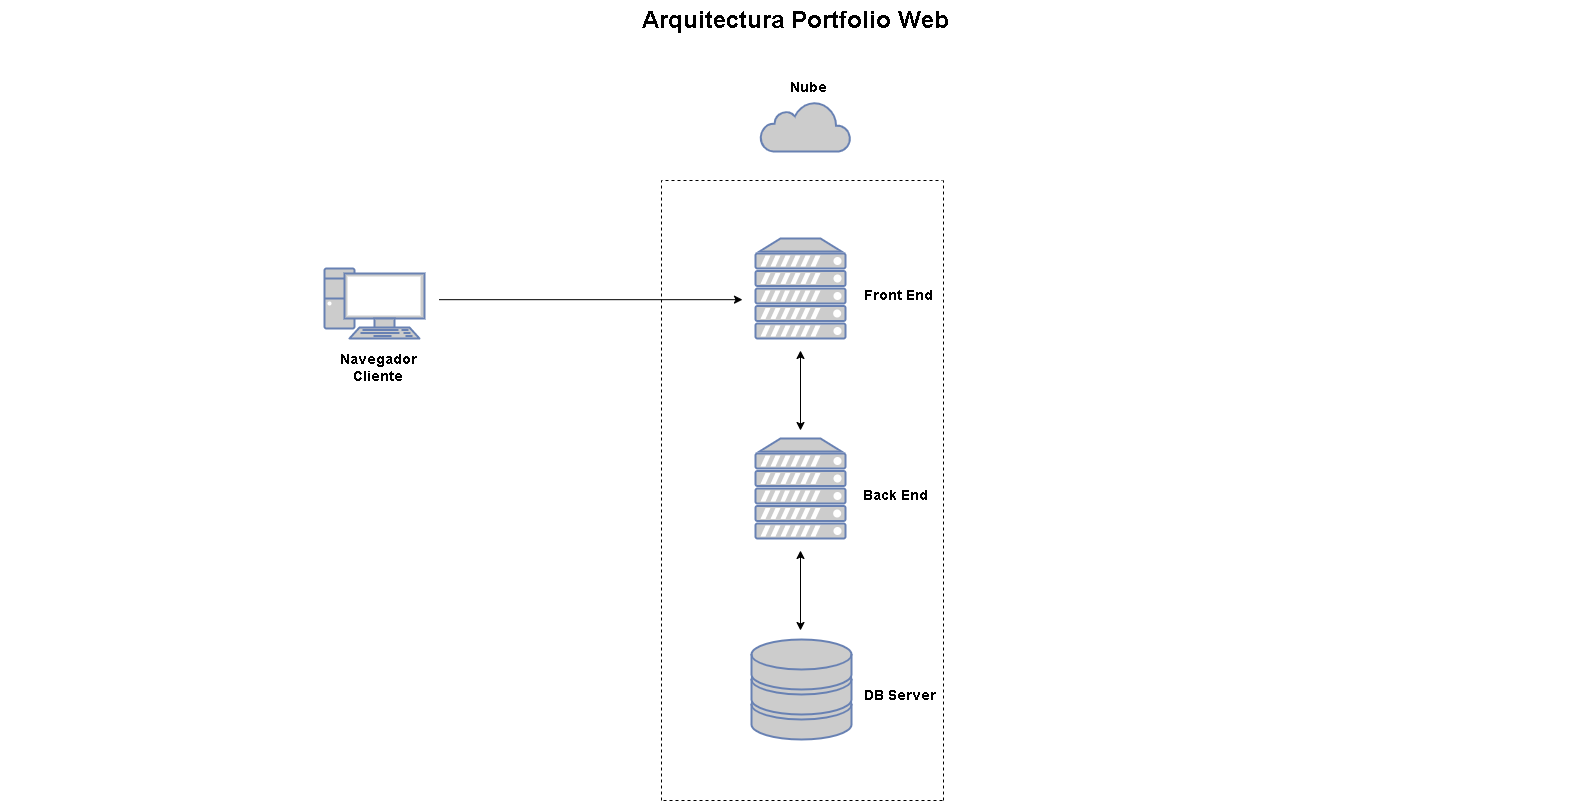

The diagram above was exported from draw.io. Its source (the exported page's mxGraphModel, read from the mxfile embedded in the PNG):
<mxGraphModel dx="2108.5" dy="450" grid="1" gridSize="10" guides="1" tooltips="1" connect="1" arrows="1" fold="1" page="1" pageScale="1.5" pageWidth="827" pageHeight="1169" background="none" math="0" shadow="0">
  <root>
    <mxCell id="0" style=";html=1;" />
    <mxCell id="1" style=";html=1;" parent="0" />
    <mxCell id="10b056a9c633e61c-30" value="Arquitectura Portfolio Web" style="text;strokeColor=none;fillColor=none;html=1;fontSize=24;fontStyle=1;verticalAlign=middle;align=center;" parent="1" vertex="1">
      <mxGeometry x="-40" y="60" width="1590" height="40" as="geometry" />
    </mxCell>
    <mxCell id="fU3RFssJh168jxolwGxo-3" value="" style="html=1;outlineConnect=0;fillColor=#CCCCCC;strokeColor=#6881B3;gradientColor=none;gradientDirection=north;strokeWidth=2;shape=mxgraph.networks.cloud;fontColor=#ffffff;" parent="1" vertex="1">
      <mxGeometry x="720" y="161" width="90" height="50" as="geometry" />
    </mxCell>
    <mxCell id="fU3RFssJh168jxolwGxo-4" value="" style="fontColor=#0066CC;verticalAlign=top;verticalLabelPosition=bottom;labelPosition=center;align=center;html=1;outlineConnect=0;fillColor=#CCCCCC;strokeColor=#6881B3;gradientColor=none;gradientDirection=north;strokeWidth=2;shape=mxgraph.networks.pc;" parent="1" vertex="1">
      <mxGeometry x="284" y="328" width="100" height="70" as="geometry" />
    </mxCell>
    <mxCell id="fU3RFssJh168jxolwGxo-5" value="" style="fontColor=#0066CC;verticalAlign=top;verticalLabelPosition=bottom;labelPosition=center;align=center;html=1;outlineConnect=0;fillColor=#CCCCCC;strokeColor=#6881B3;gradientColor=none;gradientDirection=north;strokeWidth=2;shape=mxgraph.networks.server;" parent="1" vertex="1">
      <mxGeometry x="715" y="298" width="90" height="100" as="geometry" />
    </mxCell>
    <mxCell id="fU3RFssJh168jxolwGxo-6" value="" style="fontColor=#0066CC;verticalAlign=top;verticalLabelPosition=bottom;labelPosition=center;align=center;html=1;outlineConnect=0;fillColor=#CCCCCC;strokeColor=#6881B3;gradientColor=none;gradientDirection=north;strokeWidth=2;shape=mxgraph.networks.server;" parent="1" vertex="1">
      <mxGeometry x="715" y="498" width="90" height="100" as="geometry" />
    </mxCell>
    <mxCell id="fU3RFssJh168jxolwGxo-7" value="" style="fontColor=#0066CC;verticalAlign=top;verticalLabelPosition=bottom;labelPosition=center;align=center;html=1;outlineConnect=0;fillColor=#CCCCCC;strokeColor=#6881B3;gradientColor=none;gradientDirection=north;strokeWidth=2;shape=mxgraph.networks.storage;" parent="1" vertex="1">
      <mxGeometry x="711" y="699" width="100" height="100" as="geometry" />
    </mxCell>
    <mxCell id="fU3RFssJh168jxolwGxo-9" value="" style="endArrow=classic;html=1;rounded=0;entryX=0.26;entryY=0.22;entryDx=0;entryDy=0;entryPerimeter=0;" parent="1" edge="1">
      <mxGeometry width="50" height="50" relative="1" as="geometry">
        <mxPoint x="398.6" y="359.17" as="sourcePoint" />
        <mxPoint x="702.0000000000001" y="359.17" as="targetPoint" />
      </mxGeometry>
    </mxCell>
    <mxCell id="fU3RFssJh168jxolwGxo-10" value="&lt;b&gt;&lt;font style=&quot;font-size: 14px;&quot;&gt;Navegador&lt;br&gt;Cliente&lt;/font&gt;&lt;/b&gt;" style="text;html=1;strokeColor=none;fillColor=none;align=center;verticalAlign=middle;whiteSpace=wrap;rounded=0;" parent="1" vertex="1">
      <mxGeometry x="233" y="382" width="210" height="90" as="geometry" />
    </mxCell>
    <mxCell id="fU3RFssJh168jxolwGxo-11" value="&lt;b&gt;Nube&lt;/b&gt;" style="text;html=1;strokeColor=none;fillColor=none;align=center;verticalAlign=middle;whiteSpace=wrap;rounded=0;fontSize=14;" parent="1" vertex="1">
      <mxGeometry x="738" y="132" width="60" height="30" as="geometry" />
    </mxCell>
    <mxCell id="fU3RFssJh168jxolwGxo-12" value="" style="endArrow=none;dashed=1;html=1;rounded=0;fontSize=14;" parent="1" edge="1">
      <mxGeometry width="50" height="50" relative="1" as="geometry">
        <mxPoint x="621" y="860" as="sourcePoint" />
        <mxPoint x="902" y="240" as="targetPoint" />
        <Array as="points">
          <mxPoint x="621" y="240" />
        </Array>
      </mxGeometry>
    </mxCell>
    <mxCell id="fU3RFssJh168jxolwGxo-13" value="" style="endArrow=none;dashed=1;html=1;rounded=0;fontSize=14;" parent="1" edge="1">
      <mxGeometry width="50" height="50" relative="1" as="geometry">
        <mxPoint x="902" y="860" as="sourcePoint" />
        <mxPoint x="621" y="860" as="targetPoint" />
      </mxGeometry>
    </mxCell>
    <mxCell id="fU3RFssJh168jxolwGxo-14" value="" style="endArrow=none;dashed=1;html=1;rounded=0;fontSize=14;" parent="1" edge="1">
      <mxGeometry width="50" height="50" relative="1" as="geometry">
        <mxPoint x="903" y="860" as="sourcePoint" />
        <mxPoint x="903" y="240" as="targetPoint" />
      </mxGeometry>
    </mxCell>
    <mxCell id="fU3RFssJh168jxolwGxo-15" value="" style="endArrow=classic;startArrow=classic;html=1;rounded=0;fontSize=14;" parent="1" edge="1">
      <mxGeometry width="50" height="50" relative="1" as="geometry">
        <mxPoint x="760" y="490" as="sourcePoint" />
        <mxPoint x="760" y="410" as="targetPoint" />
      </mxGeometry>
    </mxCell>
    <mxCell id="fU3RFssJh168jxolwGxo-16" value="" style="endArrow=classic;startArrow=classic;html=1;rounded=0;fontSize=14;" parent="1" edge="1">
      <mxGeometry width="50" height="50" relative="1" as="geometry">
        <mxPoint x="760" y="690" as="sourcePoint" />
        <mxPoint x="760" y="610" as="targetPoint" />
      </mxGeometry>
    </mxCell>
    <mxCell id="fU3RFssJh168jxolwGxo-17" value="&lt;b&gt;Front End&lt;/b&gt;" style="text;html=1;strokeColor=none;fillColor=none;align=center;verticalAlign=middle;whiteSpace=wrap;rounded=0;fontSize=14;" parent="1" vertex="1">
      <mxGeometry x="818" y="340" width="80" height="30" as="geometry" />
    </mxCell>
    <mxCell id="fU3RFssJh168jxolwGxo-18" value="&lt;b&gt;Back End&lt;/b&gt;" style="text;html=1;strokeColor=none;fillColor=none;align=center;verticalAlign=middle;whiteSpace=wrap;rounded=0;fontSize=14;" parent="1" vertex="1">
      <mxGeometry x="816" y="540" width="79" height="30" as="geometry" />
    </mxCell>
    <mxCell id="fU3RFssJh168jxolwGxo-19" value="&lt;b&gt;DB Server&lt;/b&gt;" style="text;html=1;strokeColor=none;fillColor=none;align=center;verticalAlign=middle;whiteSpace=wrap;rounded=0;fontSize=14;" parent="1" vertex="1">
      <mxGeometry x="822" y="740" width="75" height="30" as="geometry" />
    </mxCell>
  </root>
</mxGraphModel>